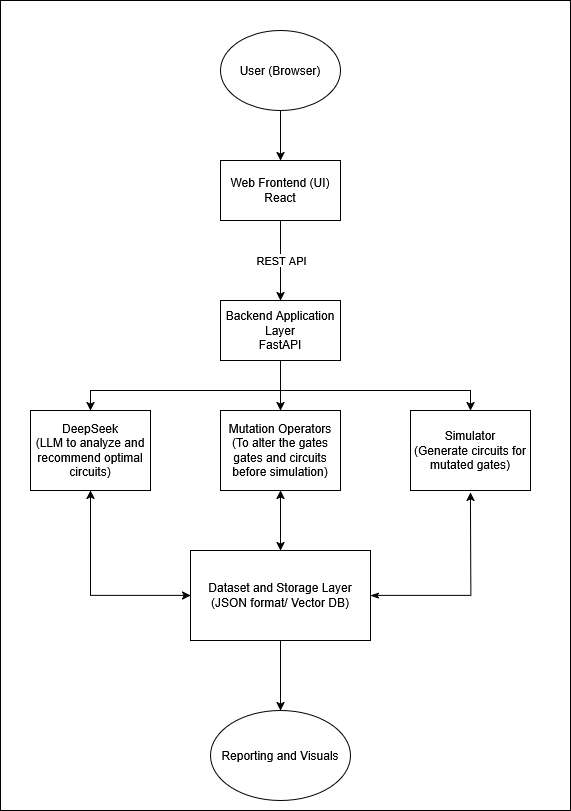

The diagram above was exported from draw.io. Its source (the exported page's mxGraphModel, read from the mxfile embedded in the PNG):
<mxGraphModel dx="2225" dy="799" grid="1" gridSize="10" guides="1" tooltips="1" connect="1" arrows="1" fold="1" page="1" pageScale="1" pageWidth="850" pageHeight="1100" math="0" shadow="0">
  <root>
    <mxCell id="0" />
    <mxCell id="1" parent="0" />
    <mxCell id="xSDytWFR6r3gfZE22foR-22" value="" style="rounded=0;whiteSpace=wrap;html=1;fillColor=default;fillStyle=auto;gradientColor=none;movable=1;resizable=1;rotatable=1;deletable=1;editable=1;locked=0;connectable=1;" vertex="1" parent="1">
      <mxGeometry x="-420" y="70" width="570" height="810" as="geometry" />
    </mxCell>
    <mxCell id="xSDytWFR6r3gfZE22foR-3" value="" style="edgeStyle=orthogonalEdgeStyle;rounded=0;orthogonalLoop=1;jettySize=auto;html=1;" edge="1" parent="1" source="xSDytWFR6r3gfZE22foR-1" target="xSDytWFR6r3gfZE22foR-2">
      <mxGeometry relative="1" as="geometry" />
    </mxCell>
    <mxCell id="xSDytWFR6r3gfZE22foR-1" value="User (Browser)" style="ellipse;whiteSpace=wrap;html=1;" vertex="1" parent="1">
      <mxGeometry x="-200" y="100" width="120" height="80" as="geometry" />
    </mxCell>
    <mxCell id="xSDytWFR6r3gfZE22foR-5" value="" style="edgeStyle=orthogonalEdgeStyle;rounded=0;orthogonalLoop=1;jettySize=auto;html=1;" edge="1" parent="1" source="xSDytWFR6r3gfZE22foR-2" target="xSDytWFR6r3gfZE22foR-4">
      <mxGeometry relative="1" as="geometry" />
    </mxCell>
    <mxCell id="xSDytWFR6r3gfZE22foR-7" value="REST API" style="edgeLabel;html=1;align=center;verticalAlign=middle;resizable=0;points=[];" vertex="1" connectable="0" parent="xSDytWFR6r3gfZE22foR-5">
      <mxGeometry x="-0.025" relative="1" as="geometry">
        <mxPoint as="offset" />
      </mxGeometry>
    </mxCell>
    <mxCell id="xSDytWFR6r3gfZE22foR-2" value="&lt;div&gt;Web Frontend (UI)&lt;/div&gt;&lt;div&gt;React&lt;/div&gt;" style="rounded=0;whiteSpace=wrap;html=1;" vertex="1" parent="1">
      <mxGeometry x="-200" y="230" width="120" height="60" as="geometry" />
    </mxCell>
    <mxCell id="xSDytWFR6r3gfZE22foR-10" value="" style="edgeStyle=orthogonalEdgeStyle;rounded=0;orthogonalLoop=1;jettySize=auto;html=1;exitX=0.5;exitY=1;exitDx=0;exitDy=0;" edge="1" parent="1" source="xSDytWFR6r3gfZE22foR-4" target="xSDytWFR6r3gfZE22foR-9">
      <mxGeometry relative="1" as="geometry">
        <Array as="points">
          <mxPoint x="-140" y="460" />
          <mxPoint x="-330" y="460" />
        </Array>
      </mxGeometry>
    </mxCell>
    <mxCell id="xSDytWFR6r3gfZE22foR-11" style="edgeStyle=orthogonalEdgeStyle;rounded=0;orthogonalLoop=1;jettySize=auto;html=1;" edge="1" parent="1" source="xSDytWFR6r3gfZE22foR-4" target="xSDytWFR6r3gfZE22foR-12">
      <mxGeometry relative="1" as="geometry">
        <mxPoint x="-140" y="480" as="targetPoint" />
      </mxGeometry>
    </mxCell>
    <mxCell id="xSDytWFR6r3gfZE22foR-13" style="edgeStyle=orthogonalEdgeStyle;rounded=0;orthogonalLoop=1;jettySize=auto;html=1;exitX=0.5;exitY=1;exitDx=0;exitDy=0;" edge="1" parent="1" source="xSDytWFR6r3gfZE22foR-4" target="xSDytWFR6r3gfZE22foR-14">
      <mxGeometry relative="1" as="geometry">
        <mxPoint x="80" y="480" as="targetPoint" />
        <Array as="points">
          <mxPoint x="-140" y="460" />
          <mxPoint x="50" y="460" />
        </Array>
      </mxGeometry>
    </mxCell>
    <mxCell id="xSDytWFR6r3gfZE22foR-4" value="&lt;div&gt;Backend Application Layer&lt;/div&gt;&lt;div&gt;FastAPI&lt;/div&gt;" style="whiteSpace=wrap;html=1;rounded=0;" vertex="1" parent="1">
      <mxGeometry x="-200" y="370" width="120" height="60" as="geometry" />
    </mxCell>
    <mxCell id="xSDytWFR6r3gfZE22foR-9" value="&lt;div&gt;DeepSeek&lt;/div&gt;&lt;div&gt;(LLM to analyze and recommend optimal circuits)&lt;/div&gt;" style="whiteSpace=wrap;html=1;rounded=0;" vertex="1" parent="1">
      <mxGeometry x="-390" y="480" width="120" height="80" as="geometry" />
    </mxCell>
    <mxCell id="xSDytWFR6r3gfZE22foR-12" value="&lt;div&gt;Mutation Operators&lt;/div&gt;&lt;div&gt;(To alter the gates gates and circuits before simulation)&lt;/div&gt;" style="rounded=0;whiteSpace=wrap;html=1;" vertex="1" parent="1">
      <mxGeometry x="-200" y="480" width="120" height="80" as="geometry" />
    </mxCell>
    <mxCell id="xSDytWFR6r3gfZE22foR-14" value="&lt;div&gt;Simulator&lt;/div&gt;&lt;div&gt;(Generate circuits for mutated gates)&lt;/div&gt;" style="rounded=0;whiteSpace=wrap;html=1;" vertex="1" parent="1">
      <mxGeometry x="-10" y="480" width="120" height="80" as="geometry" />
    </mxCell>
    <mxCell id="xSDytWFR6r3gfZE22foR-16" style="edgeStyle=orthogonalEdgeStyle;rounded=0;orthogonalLoop=1;jettySize=auto;html=1;entryX=0.5;entryY=1;entryDx=0;entryDy=0;endArrow=classic;endFill=1;startArrow=classic;startFill=1;" edge="1" parent="1" source="xSDytWFR6r3gfZE22foR-15" target="xSDytWFR6r3gfZE22foR-9">
      <mxGeometry relative="1" as="geometry" />
    </mxCell>
    <mxCell id="xSDytWFR6r3gfZE22foR-17" style="edgeStyle=orthogonalEdgeStyle;rounded=0;orthogonalLoop=1;jettySize=auto;html=1;exitX=0.5;exitY=0;exitDx=0;exitDy=0;entryX=0.5;entryY=1;entryDx=0;entryDy=0;startArrow=classic;startFill=1;" edge="1" parent="1" source="xSDytWFR6r3gfZE22foR-15" target="xSDytWFR6r3gfZE22foR-12">
      <mxGeometry relative="1" as="geometry" />
    </mxCell>
    <mxCell id="xSDytWFR6r3gfZE22foR-20" value="" style="edgeStyle=orthogonalEdgeStyle;rounded=0;orthogonalLoop=1;jettySize=auto;html=1;" edge="1" parent="1" source="xSDytWFR6r3gfZE22foR-15" target="xSDytWFR6r3gfZE22foR-21">
      <mxGeometry relative="1" as="geometry">
        <mxPoint x="-140" y="795" as="targetPoint" />
      </mxGeometry>
    </mxCell>
    <mxCell id="xSDytWFR6r3gfZE22foR-15" value="&lt;div&gt;Dataset and Storage Layer&lt;/div&gt;(JSON format/ Vector DB)" style="rounded=0;whiteSpace=wrap;html=1;" vertex="1" parent="1">
      <mxGeometry x="-230" y="620" width="180" height="90" as="geometry" />
    </mxCell>
    <mxCell id="xSDytWFR6r3gfZE22foR-18" style="edgeStyle=orthogonalEdgeStyle;rounded=0;orthogonalLoop=1;jettySize=auto;html=1;exitX=1;exitY=0.5;exitDx=0;exitDy=0;startArrow=classicThin;startFill=1;" edge="1" parent="1" source="xSDytWFR6r3gfZE22foR-15">
      <mxGeometry relative="1" as="geometry">
        <mxPoint x="50" y="562" as="targetPoint" />
      </mxGeometry>
    </mxCell>
    <mxCell id="xSDytWFR6r3gfZE22foR-21" value="&lt;div&gt;Reporting and Visuals&lt;/div&gt;" style="ellipse;whiteSpace=wrap;html=1;" vertex="1" parent="1">
      <mxGeometry x="-210" y="780" width="140" height="90" as="geometry" />
    </mxCell>
  </root>
</mxGraphModel>